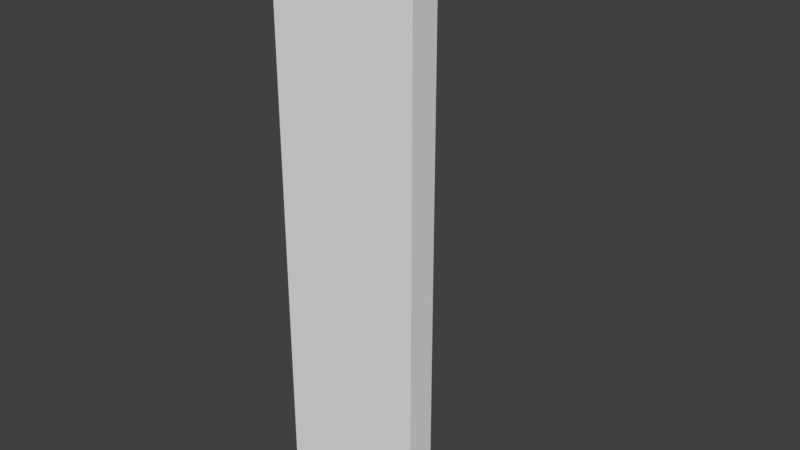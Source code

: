 # Source: Church_Corner_1x4x0_2.blend  (saved by Blender 2.79.0; exported with 4.5.12 LTS)
import bpy
from mathutils import Matrix  # noqa: F401  (used for matrix-valued properties, if any)

bpy.ops.wm.read_factory_settings(use_empty=True)
scene = bpy.context.scene
scene.name = 'Scene'

# ---- collections
col_collection_1 = bpy.data.collections.new('Collection 1'); scene.collection.children.link(col_collection_1)

# ---- world
world_world = bpy.data.worlds.new('World'); scene.world = world_world
world_world.color = (0.05088, 0.05088, 0.05088)
world_world.use_sun_shadow = False
world_world.sun_shadow_jitter_overblur = 0.0
world_world.cycles.sampling_method = 'MANUAL'

# ---- meshes
me_church_corner_1x4x0_2 = bpy.data.meshes.new('Church Corner 1x4x0_2')
me_church_corner_1x4x0_2.from_pydata([(0.0, 0.0, 0.0), (0.0, 1.0, 0.0), (0.0, 0.0, 0.0), (0.0, 0.0, 0.0), (1.0, 0.0, 0.0), (1.0, 0.2, 0.0), (0.2, 0.2, 0.0), (0.2, 1.0, 0.0), (0.0, 0.0, 4.0), (0.0, 1.0, 4.0), (0.0, 0.0, 4.0), (0.0, 0.0, 4.0), (1.0, 0.0, 4.0), (1.0, 0.2, 4.0), (0.2, 0.2, 4.0), (0.2, 1.0, 4.0)], [], [(0, 1, 7, 6, 5, 4, 3, 2), (8, 10, 11, 12, 13, 14, 15, 9), (6, 7, 15, 14), (4, 5, 13, 12), (2, 3, 11, 10), (1, 0, 8, 9), (7, 1, 9, 15), (5, 6, 14, 13), (3, 4, 12, 11), (0, 2, 10, 8)])
me_church_corner_1x4x0_2.use_remesh_preserve_volume = False
me_church_corner_1x4x0_2.use_remesh_preserve_attributes = False
me_church_corner_1x4x0_2.use_mirror_vertex_groups = False
me_church_corner_1x4x0_2.update()

# ---- objects
ob_church_corner_1x4x0_2 = bpy.data.objects.new('Church Corner 1x4x0_2', me_church_corner_1x4x0_2)

# ---- transforms, parenting, visibility, modifiers, constraints
ob_church_corner_1x4x0_2.location = (0.0, 0.0, 0.0)
ob_church_corner_1x4x0_2.lineart.crease_threshold = 0.0

# ---- collection membership
col_collection_1.objects.link(ob_church_corner_1x4x0_2)

# ---- scene / render settings (as saved in the file)
scene.frame_start = 1; scene.frame_end = 250; scene.frame_set(1)
scene.render.engine = 'BLENDER_EEVEE_NEXT'
scene.render.resolution_percentage = 50
scene.render.dither_intensity = 0.0
scene.cycles.use_denoising = False
scene.cycles.samples = 128
scene.cycles.sampling_pattern = 'TABULATED_SOBOL'
scene.cycles.use_adaptive_sampling = False
scene.cycles.use_light_tree = False
scene.cycles.blur_glossy = 0.0
scene.cycles.sample_clamp_indirect = 0.0
scene.view_settings.view_transform = 'Standard'
bpy.context.view_layer.update()

# ---- added for rendering (the .blend has no active camera and no usable light): camera, sun
cam_auto = bpy.data.cameras.new('AutoCamera')
cam_auto.lens = 50.0
cam_auto.sensor_width = 36.0
cam_auto.clip_end = 1000.0
ob_auto_camera = bpy.data.objects.new('AutoCamera', cam_auto)
scene.collection.objects.link(ob_auto_camera)
ob_auto_camera.location = (4.4254, -4.21047, 5.14032)
ob_auto_camera.rotation_euler = (1.09748, -7.21219e-08, 0.694738)
scene.camera = ob_auto_camera
light_auto_sun = bpy.data.lights.new('AutoSun', 'SUN')
light_auto_sun.energy = 3.0
light_auto_sun.angle = 0.0523599
ob_auto_sun = bpy.data.objects.new('AutoSun', light_auto_sun)
scene.collection.objects.link(ob_auto_sun)
ob_auto_sun.rotation_euler = (0.872665, 0.174533, 0.523599)
bpy.context.view_layer.update()
